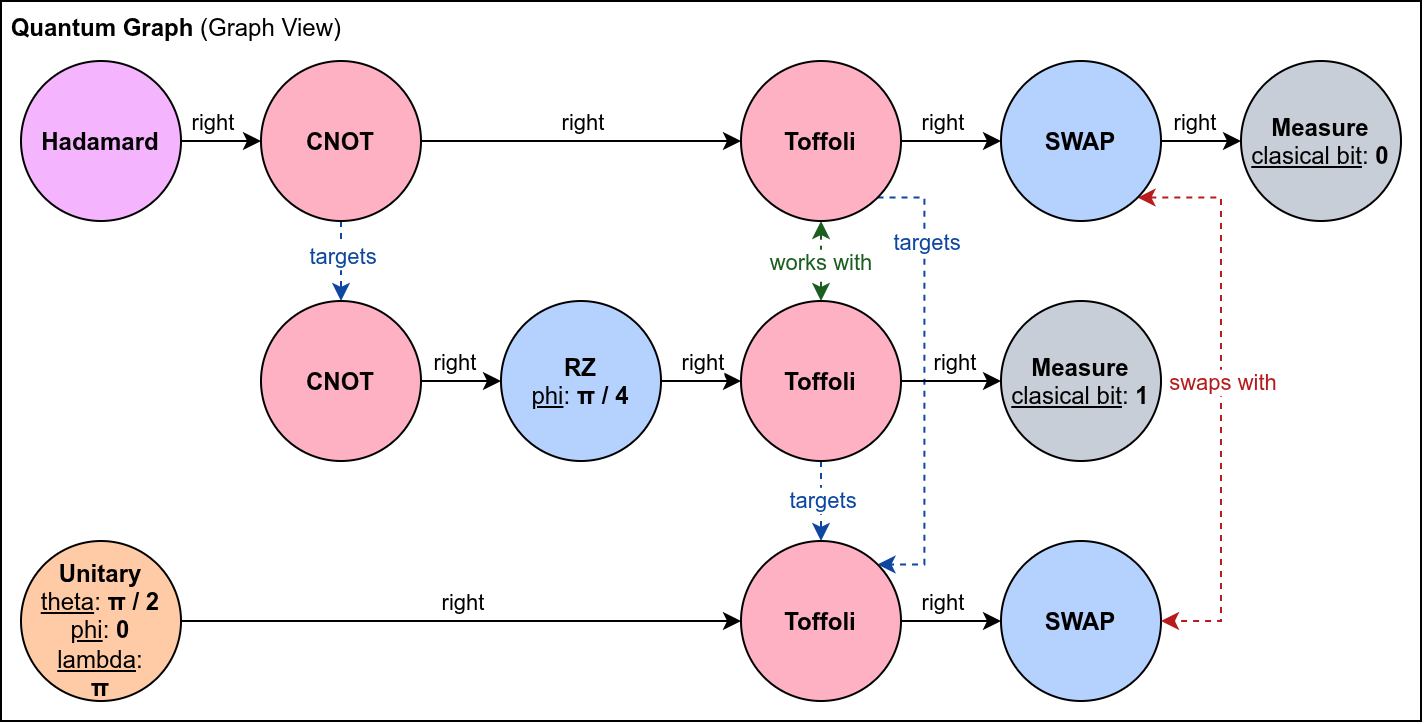

The diagram above was exported from draw.io. Its source (the exported page's mxGraphModel, read from the mxfile embedded in the PNG):
<mxGraphModel dx="866" dy="605" grid="1" gridSize="10" guides="1" tooltips="1" connect="1" arrows="1" fold="1" page="1" pageScale="1" pageWidth="850" pageHeight="1100" math="0" shadow="0">
  <root>
    <mxCell id="0" />
    <mxCell id="1" parent="0" />
    <mxCell id="RtM8D7-cz6_VwlafR8qi-4" parent="1" style="rounded=0;whiteSpace=wrap;html=1;align=left;verticalAlign=top;" value="&lt;b style=&quot;&quot;&gt;&amp;nbsp;Quantum Graph &lt;/b&gt;(Graph View)" vertex="1">
      <mxGeometry height="360" width="710" x="40" y="40" as="geometry" />
    </mxCell>
    <mxCell id="RtM8D7-cz6_VwlafR8qi-15" edge="1" parent="1" source="RtM8D7-cz6_VwlafR8qi-8" style="edgeStyle=orthogonalEdgeStyle;rounded=0;orthogonalLoop=1;jettySize=auto;html=1;defaultLabelBackgroundColor=page;" target="RtM8D7-cz6_VwlafR8qi-11">
      <mxGeometry relative="1" as="geometry" />
    </mxCell>
    <mxCell id="RtM8D7-cz6_VwlafR8qi-16" connectable="0" parent="RtM8D7-cz6_VwlafR8qi-15" style="edgeLabel;html=1;align=center;verticalAlign=middle;resizable=0;points=[];inheritText=1;defaultLabelBackgroundColor=page;" value="right" vertex="1">
      <mxGeometry relative="1" x="-0.2733" y="2" as="geometry">
        <mxPoint y="-8" as="offset" />
      </mxGeometry>
    </mxCell>
    <mxCell id="RtM8D7-cz6_VwlafR8qi-8" parent="1" style="ellipse;whiteSpace=wrap;html=1;shapeInside=1;aspect=fixed;fillColor=#F5B4FE;" value="&lt;b&gt;Hadamard&lt;/b&gt;" vertex="1">
      <mxGeometry height="80" width="80" x="50" y="70" as="geometry" />
    </mxCell>
    <mxCell id="RtM8D7-cz6_VwlafR8qi-13" edge="1" parent="1" source="RtM8D7-cz6_VwlafR8qi-11" style="edgeStyle=orthogonalEdgeStyle;rounded=0;orthogonalLoop=1;jettySize=auto;html=1;defaultLabelBackgroundColor=page;strokeColor=#0D47A1;dashed=1;" target="RtM8D7-cz6_VwlafR8qi-12">
      <mxGeometry relative="1" as="geometry" />
    </mxCell>
    <mxCell id="RtM8D7-cz6_VwlafR8qi-14" connectable="0" parent="RtM8D7-cz6_VwlafR8qi-13" style="edgeLabel;html=1;align=center;verticalAlign=middle;resizable=0;points=[];inheritText=fontFamily,fontSize,fontStyle,textOpacity,labelBorderColor,labelBorderWidth,labelBackgroundColor,defaultLabelBackgroundColor,labelPadding;defaultLabelBackgroundColor=page;fontColor=#0D47A1;" value="targets" vertex="1">
      <mxGeometry relative="1" x="-0.1422" as="geometry">
        <mxPoint as="offset" />
      </mxGeometry>
    </mxCell>
    <mxCell id="RtM8D7-cz6_VwlafR8qi-26" edge="1" parent="1" source="RtM8D7-cz6_VwlafR8qi-11" style="edgeStyle=orthogonalEdgeStyle;rounded=0;orthogonalLoop=1;jettySize=auto;html=1;defaultLabelBackgroundColor=page;" target="RtM8D7-cz6_VwlafR8qi-18">
      <mxGeometry relative="1" as="geometry" />
    </mxCell>
    <mxCell id="RtM8D7-cz6_VwlafR8qi-29" connectable="0" parent="RtM8D7-cz6_VwlafR8qi-26" style="edgeLabel;html=1;align=center;verticalAlign=middle;resizable=0;points=[];inheritText=1;defaultLabelBackgroundColor=page;" value="right" vertex="1">
      <mxGeometry relative="1" x="-0.0107" as="geometry">
        <mxPoint x="1" y="-10" as="offset" />
      </mxGeometry>
    </mxCell>
    <mxCell id="RtM8D7-cz6_VwlafR8qi-11" parent="1" style="ellipse;whiteSpace=wrap;html=1;shapeInside=1;aspect=fixed;fillColor=#FFB1C4;" value="&lt;b&gt;CNOT&lt;/b&gt;" vertex="1">
      <mxGeometry height="80" width="80" x="170" y="70" as="geometry" />
    </mxCell>
    <mxCell id="RtM8D7-cz6_VwlafR8qi-30" edge="1" parent="1" source="RtM8D7-cz6_VwlafR8qi-12" style="edgeStyle=orthogonalEdgeStyle;rounded=0;orthogonalLoop=1;jettySize=auto;html=1;defaultLabelBackgroundColor=page;" target="RtM8D7-cz6_VwlafR8qi-25">
      <mxGeometry relative="1" as="geometry" />
    </mxCell>
    <mxCell id="RtM8D7-cz6_VwlafR8qi-31" connectable="0" parent="RtM8D7-cz6_VwlafR8qi-30" style="edgeLabel;html=1;align=center;verticalAlign=middle;resizable=0;points=[];inheritText=1;defaultLabelBackgroundColor=page;" value="right" vertex="1">
      <mxGeometry relative="1" x="-0.0102" y="1" as="geometry">
        <mxPoint x="-4" y="-9" as="offset" />
      </mxGeometry>
    </mxCell>
    <mxCell id="RtM8D7-cz6_VwlafR8qi-12" parent="1" style="ellipse;whiteSpace=wrap;html=1;shapeInside=1;aspect=fixed;fillColor=#FFB1C4;" value="&lt;b&gt;CNOT&lt;/b&gt;" vertex="1">
      <mxGeometry height="80" width="80" x="170" y="190" as="geometry" />
    </mxCell>
    <mxCell id="RtM8D7-cz6_VwlafR8qi-47" edge="1" parent="1" source="RtM8D7-cz6_VwlafR8qi-18" style="edgeStyle=orthogonalEdgeStyle;rounded=0;orthogonalLoop=1;jettySize=auto;html=1;defaultLabelBackgroundColor=page;strokeColor=#1B5E20;startArrow=classic;startFill=1;dashed=1;" target="RtM8D7-cz6_VwlafR8qi-19" value="">
      <mxGeometry relative="1" as="geometry" />
    </mxCell>
    <mxCell id="RtM8D7-cz6_VwlafR8qi-49" connectable="0" parent="RtM8D7-cz6_VwlafR8qi-47" style="edgeLabel;html=1;align=center;verticalAlign=middle;resizable=0;points=[];inheritText=fontFamily,fontSize,fontStyle,textOpacity,labelBorderColor,labelBorderWidth,labelBackgroundColor,defaultLabelBackgroundColor,labelPadding;defaultLabelBackgroundColor=page;fontColor=#1B5E20;" value="works with" vertex="1">
      <mxGeometry relative="1" y="-1" as="geometry">
        <mxPoint as="offset" />
      </mxGeometry>
    </mxCell>
    <mxCell id="RtM8D7-cz6_VwlafR8qi-52" edge="1" parent="1" source="RtM8D7-cz6_VwlafR8qi-18" style="edgeStyle=orthogonalEdgeStyle;rounded=0;orthogonalLoop=1;jettySize=auto;html=1;entryX=0;entryY=0.5;entryDx=0;entryDy=0;defaultLabelBackgroundColor=page;" target="RtM8D7-cz6_VwlafR8qi-42">
      <mxGeometry relative="1" as="geometry" />
    </mxCell>
    <mxCell id="RtM8D7-cz6_VwlafR8qi-53" connectable="0" parent="RtM8D7-cz6_VwlafR8qi-52" style="edgeLabel;html=1;align=center;verticalAlign=middle;resizable=0;points=[];inheritText=1;defaultLabelBackgroundColor=page;" value="right" vertex="1">
      <mxGeometry relative="1" x="-0.1125" y="1" as="geometry">
        <mxPoint x="-2" y="-9" as="offset" />
      </mxGeometry>
    </mxCell>
    <mxCell id="RtM8D7-cz6_VwlafR8qi-56" edge="1" parent="1" source="RtM8D7-cz6_VwlafR8qi-18" style="edgeStyle=orthogonalEdgeStyle;rounded=0;orthogonalLoop=1;jettySize=auto;html=1;exitX=1;exitY=1;exitDx=0;exitDy=0;entryX=1;entryY=0;entryDx=0;entryDy=0;defaultLabelBackgroundColor=page;dashed=1;strokeColor=#0D47A1;" target="RtM8D7-cz6_VwlafR8qi-20">
      <mxGeometry relative="1" x="-0.0034" as="geometry">
        <Array as="points">
          <mxPoint x="501.70000000000005" y="138.29999999999995" />
          <mxPoint x="501.70000000000005" y="321.70000000000005" />
        </Array>
        <mxPoint x="470.0042712474618" y="138.2842712474618" as="sourcePoint" />
        <mxPoint x="470.0042712474618" y="321.71572875253787" as="targetPoint" />
      </mxGeometry>
    </mxCell>
    <mxCell id="RtM8D7-cz6_VwlafR8qi-57" connectable="0" parent="RtM8D7-cz6_VwlafR8qi-56" style="edgeLabel;html=1;align=center;verticalAlign=middle;resizable=0;points=[];inheritText=fontFamily,fontSize,fontStyle,textOpacity,labelBorderColor,labelBorderWidth,labelBackgroundColor,defaultLabelBackgroundColor,labelPadding;defaultLabelBackgroundColor=page;fontColor=#0D47A1;" value="targets" vertex="1">
      <mxGeometry relative="1" x="-0.8895" y="1" as="geometry">
        <mxPoint x="11" y="23" as="offset" />
      </mxGeometry>
    </mxCell>
    <mxCell id="RtM8D7-cz6_VwlafR8qi-18" parent="1" style="ellipse;whiteSpace=wrap;html=1;shapeInside=1;aspect=fixed;fillColor=#FFB1C4;" value="&lt;b&gt;Toffoli&lt;/b&gt;" vertex="1">
      <mxGeometry height="80" width="80" x="410" y="70" as="geometry" />
    </mxCell>
    <mxCell id="RtM8D7-cz6_VwlafR8qi-34" edge="1" parent="1" source="RtM8D7-cz6_VwlafR8qi-19" style="edgeStyle=orthogonalEdgeStyle;rounded=0;orthogonalLoop=1;jettySize=auto;html=1;defaultLabelBackgroundColor=page;strokeColor=#0D47A1;dashed=1;" target="RtM8D7-cz6_VwlafR8qi-20">
      <mxGeometry relative="1" as="geometry" />
    </mxCell>
    <mxCell id="RtM8D7-cz6_VwlafR8qi-35" connectable="0" parent="RtM8D7-cz6_VwlafR8qi-34" style="edgeLabel;html=1;align=center;verticalAlign=middle;resizable=0;points=[];inheritText=fontFamily,fontSize,fontStyle,textOpacity,labelBorderColor,labelBorderWidth,labelBackgroundColor,defaultLabelBackgroundColor,labelPadding;defaultLabelBackgroundColor=page;fontColor=#0D47A1;" value="targets" vertex="1">
      <mxGeometry relative="1" x="-0.0655" as="geometry">
        <mxPoint as="offset" />
      </mxGeometry>
    </mxCell>
    <mxCell id="RtM8D7-cz6_VwlafR8qi-50" edge="1" parent="1" source="RtM8D7-cz6_VwlafR8qi-19" style="edgeStyle=orthogonalEdgeStyle;rounded=0;orthogonalLoop=1;jettySize=auto;html=1;defaultLabelBackgroundColor=page;" target="RtM8D7-cz6_VwlafR8qi-46">
      <mxGeometry relative="1" as="geometry" />
    </mxCell>
    <mxCell id="RtM8D7-cz6_VwlafR8qi-51" connectable="0" parent="RtM8D7-cz6_VwlafR8qi-50" style="edgeLabel;html=1;align=center;verticalAlign=middle;resizable=0;points=[];inheritText=1;defaultLabelBackgroundColor=page;" value="right" vertex="1">
      <mxGeometry relative="1" x="-0.0708" y="-2" as="geometry">
        <mxPoint x="3" y="-12" as="offset" />
      </mxGeometry>
    </mxCell>
    <mxCell id="RtM8D7-cz6_VwlafR8qi-19" parent="1" style="ellipse;whiteSpace=wrap;html=1;shapeInside=1;aspect=fixed;fillColor=#FFB1C4;" value="&lt;b&gt;Toffoli&lt;/b&gt;" vertex="1">
      <mxGeometry height="80" width="80" x="410" y="190" as="geometry" />
    </mxCell>
    <mxCell id="RtM8D7-cz6_VwlafR8qi-54" edge="1" parent="1" source="RtM8D7-cz6_VwlafR8qi-20" style="edgeStyle=orthogonalEdgeStyle;rounded=0;orthogonalLoop=1;jettySize=auto;html=1;entryX=0;entryY=0.5;entryDx=0;entryDy=0;defaultLabelBackgroundColor=page;" target="RtM8D7-cz6_VwlafR8qi-41">
      <mxGeometry relative="1" as="geometry" />
    </mxCell>
    <mxCell id="RtM8D7-cz6_VwlafR8qi-55" connectable="0" parent="RtM8D7-cz6_VwlafR8qi-54" style="edgeLabel;html=1;align=center;verticalAlign=middle;resizable=0;points=[];inheritText=1;defaultLabelBackgroundColor=page;" value="right" vertex="1">
      <mxGeometry relative="1" x="-0.1333" y="-1" as="geometry">
        <mxPoint x="-2" y="-11" as="offset" />
      </mxGeometry>
    </mxCell>
    <mxCell id="RtM8D7-cz6_VwlafR8qi-20" parent="1" style="ellipse;whiteSpace=wrap;html=1;shapeInside=1;aspect=fixed;fillColor=#FFB1C4;" value="&lt;b&gt;Toffoli&lt;/b&gt;" vertex="1">
      <mxGeometry height="80" width="80" x="410" y="310" as="geometry" />
    </mxCell>
    <mxCell id="RtM8D7-cz6_VwlafR8qi-32" edge="1" parent="1" source="RtM8D7-cz6_VwlafR8qi-25" style="edgeStyle=orthogonalEdgeStyle;rounded=0;orthogonalLoop=1;jettySize=auto;html=1;defaultLabelBackgroundColor=page;" target="RtM8D7-cz6_VwlafR8qi-19">
      <mxGeometry relative="1" as="geometry" />
    </mxCell>
    <mxCell id="RtM8D7-cz6_VwlafR8qi-36" connectable="0" parent="RtM8D7-cz6_VwlafR8qi-32" style="edgeLabel;html=1;align=center;verticalAlign=middle;resizable=0;points=[];inheritText=1;defaultLabelBackgroundColor=page;" value="right" vertex="1">
      <mxGeometry relative="1" x="-0.3611" y="1" as="geometry">
        <mxPoint x="7" y="-9" as="offset" />
      </mxGeometry>
    </mxCell>
    <mxCell id="RtM8D7-cz6_VwlafR8qi-25" parent="1" style="ellipse;whiteSpace=wrap;html=1;shapeInside=1;aspect=fixed;fillColor=#B5D2FF;" value="&lt;b&gt;RZ&lt;/b&gt;&lt;br&gt;&lt;u style=&quot;&quot;&gt;phi&lt;/u&gt;&lt;span style=&quot;background-color: transparent; color: light-dark(#000000, var(--ge-light-color, #ffffff));&quot;&gt;:&lt;/span&gt;&lt;b style=&quot;background-color: transparent; color: light-dark(#000000, var(--ge-light-color, #ffffff));&quot;&gt;&amp;nbsp;&lt;/b&gt;&lt;b style=&quot;text-decoration-line: inherit; background-color: transparent; color: light-dark(#000000, var(--ge-light-color, #ffffff));&quot;&gt;π / 4&lt;/b&gt;" vertex="1">
      <mxGeometry height="80" width="80" x="290" y="190" as="geometry" />
    </mxCell>
    <mxCell id="RtM8D7-cz6_VwlafR8qi-39" edge="1" parent="1" source="RtM8D7-cz6_VwlafR8qi-38" style="edgeStyle=orthogonalEdgeStyle;rounded=0;orthogonalLoop=1;jettySize=auto;html=1;defaultLabelBackgroundColor=page;" target="RtM8D7-cz6_VwlafR8qi-20">
      <mxGeometry relative="1" as="geometry" />
    </mxCell>
    <mxCell id="RtM8D7-cz6_VwlafR8qi-40" connectable="0" parent="RtM8D7-cz6_VwlafR8qi-39" style="edgeLabel;html=1;align=center;verticalAlign=middle;resizable=0;points=[];inheritText=1;defaultLabelBackgroundColor=page;" value="right" vertex="1">
      <mxGeometry relative="1" x="0.0081" as="geometry">
        <mxPoint x="-1" y="-10" as="offset" />
      </mxGeometry>
    </mxCell>
    <mxCell id="RtM8D7-cz6_VwlafR8qi-38" parent="1" style="ellipse;whiteSpace=wrap;html=1;shapeInside=1;aspect=fixed;fillColor=#FFCBA6;" value="&lt;b style=&quot;text-decoration-line: inherit; background-color: transparent; color: light-dark(#000000, var(--ge-light-color, #ffffff));&quot;&gt;Unitary&lt;br&gt;&lt;/b&gt;&lt;span style=&quot;background-color: transparent;&quot;&gt;&lt;u&gt;theta&lt;/u&gt;: &lt;b&gt;π / 2&lt;br&gt;&lt;/b&gt;&lt;u&gt;phi&lt;/u&gt;: &lt;b&gt;0&lt;br&gt;&lt;/b&gt;&lt;u&gt;lambda&lt;/u&gt;: &lt;/span&gt;&lt;b&gt;π&lt;/b&gt;" vertex="1">
      <mxGeometry height="80" width="80" x="50" y="310" as="geometry" />
    </mxCell>
    <mxCell id="RtM8D7-cz6_VwlafR8qi-41" parent="1" style="ellipse;whiteSpace=wrap;html=1;shapeInside=1;aspect=fixed;fillColor=#B5D2FF;" value="&lt;b&gt;SWAP&lt;/b&gt;" vertex="1">
      <mxGeometry height="80" width="80" x="540" y="310" as="geometry" />
    </mxCell>
    <mxCell id="RtM8D7-cz6_VwlafR8qi-58" edge="1" parent="1" source="RtM8D7-cz6_VwlafR8qi-42" style="edgeStyle=orthogonalEdgeStyle;rounded=0;orthogonalLoop=1;jettySize=auto;html=1;defaultLabelBackgroundColor=page;" target="RtM8D7-cz6_VwlafR8qi-45">
      <mxGeometry relative="1" as="geometry" />
    </mxCell>
    <mxCell id="RtM8D7-cz6_VwlafR8qi-61" connectable="0" parent="RtM8D7-cz6_VwlafR8qi-58" style="edgeLabel;html=1;align=center;verticalAlign=middle;resizable=0;points=[];inheritText=1;defaultLabelBackgroundColor=page;" value="right" vertex="1">
      <mxGeometry relative="1" x="-0.1937" y="1" as="geometry">
        <mxPoint y="-9" as="offset" />
      </mxGeometry>
    </mxCell>
    <mxCell id="RtM8D7-cz6_VwlafR8qi-59" edge="1" parent="1" source="RtM8D7-cz6_VwlafR8qi-42" style="edgeStyle=orthogonalEdgeStyle;rounded=0;orthogonalLoop=1;jettySize=auto;html=1;exitX=1;exitY=1;exitDx=0;exitDy=0;defaultLabelBackgroundColor=page;dashed=1;startArrow=classic;startFill=1;strokeColor=#B71C1C;entryX=1;entryY=0.5;entryDx=0;entryDy=0;" target="RtM8D7-cz6_VwlafR8qi-41">
      <mxGeometry relative="1" x="-0.0473" as="geometry">
        <Array as="points">
          <mxPoint x="650" y="138.29999999999995" />
          <mxPoint x="650" y="350" />
        </Array>
        <mxPoint x="640" y="280" as="targetPoint" />
      </mxGeometry>
    </mxCell>
    <mxCell id="RtM8D7-cz6_VwlafR8qi-60" connectable="0" parent="RtM8D7-cz6_VwlafR8qi-59" style="edgeLabel;html=1;align=center;verticalAlign=middle;resizable=0;points=[];inheritText=fontFamily,fontSize,fontStyle,textOpacity,labelBorderColor,labelBorderWidth,labelBackgroundColor,defaultLabelBackgroundColor,labelPadding;defaultLabelBackgroundColor=page;fontColor=#B71C1C;" value="swaps with" vertex="1">
      <mxGeometry relative="1" x="-0.7248" as="geometry">
        <mxPoint x="3" y="92" as="offset" />
      </mxGeometry>
    </mxCell>
    <mxCell id="RtM8D7-cz6_VwlafR8qi-42" parent="1" style="ellipse;whiteSpace=wrap;html=1;shapeInside=1;aspect=fixed;fillColor=#B5D2FF;" value="&lt;b&gt;SWAP&lt;/b&gt;" vertex="1">
      <mxGeometry height="80" width="80" x="540" y="70" as="geometry" />
    </mxCell>
    <mxCell id="RtM8D7-cz6_VwlafR8qi-45" parent="1" style="ellipse;whiteSpace=wrap;html=1;shapeInside=1;aspect=fixed;fillColor=#C8CED7;" value="&lt;b&gt;Measure&lt;/b&gt;&lt;br&gt;&lt;u style=&quot;&quot;&gt;clasical bit&lt;/u&gt;&lt;span style=&quot;background-color: transparent; color: light-dark(#000000, var(--ge-light-color, #ffffff));&quot;&gt;:&lt;/span&gt;&lt;b style=&quot;background-color: transparent; color: light-dark(#000000, var(--ge-light-color, #ffffff));&quot;&gt;&amp;nbsp;&lt;/b&gt;&lt;b style=&quot;text-decoration-line: inherit; background-color: transparent; color: light-dark(#000000, var(--ge-light-color, #ffffff));&quot;&gt;0&lt;/b&gt;" vertex="1">
      <mxGeometry height="80" width="80" x="660" y="70" as="geometry" />
    </mxCell>
    <mxCell id="RtM8D7-cz6_VwlafR8qi-46" parent="1" style="ellipse;whiteSpace=wrap;html=1;shapeInside=1;aspect=fixed;fillColor=#C8CED7;" value="&lt;b&gt;Measure&lt;/b&gt;&lt;br&gt;&lt;u style=&quot;&quot;&gt;clasical bit&lt;/u&gt;&lt;span style=&quot;background-color: transparent; color: light-dark(#000000, var(--ge-light-color, #ffffff));&quot;&gt;:&lt;/span&gt;&lt;b style=&quot;background-color: transparent; color: light-dark(#000000, var(--ge-light-color, #ffffff));&quot;&gt;&amp;nbsp;1&lt;/b&gt;" vertex="1">
      <mxGeometry height="80" width="80" x="540" y="190" as="geometry" />
    </mxCell>
  </root>
</mxGraphModel>